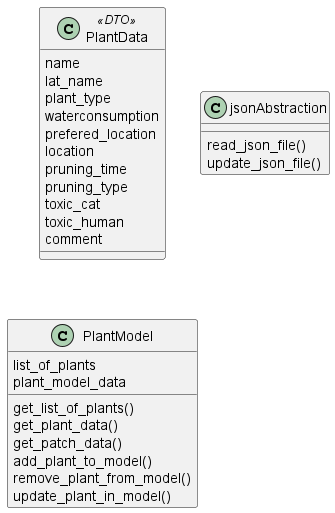

The diagram above was rendered by PlantUML. Its source (embedded in the PNG):
@startuml Classdiagram PlantModel

class PlantData <<DTO>>{
    name
    lat_name
    plant_type
    waterconsumption
    prefered_location
    location
    pruning_time
    pruning_type
    toxic_cat
    toxic_human
    comment
}

class jsonAbstraction{
read_json_file()
update_json_file()
}

class PlantModel{
    list_of_plants
    plant_model_data
    get_list_of_plants()
    get_plant_data()
    get_patch_data()
    add_plant_to_model()
    remove_plant_from_model()
    update_plant_in_model()

}

@enduml